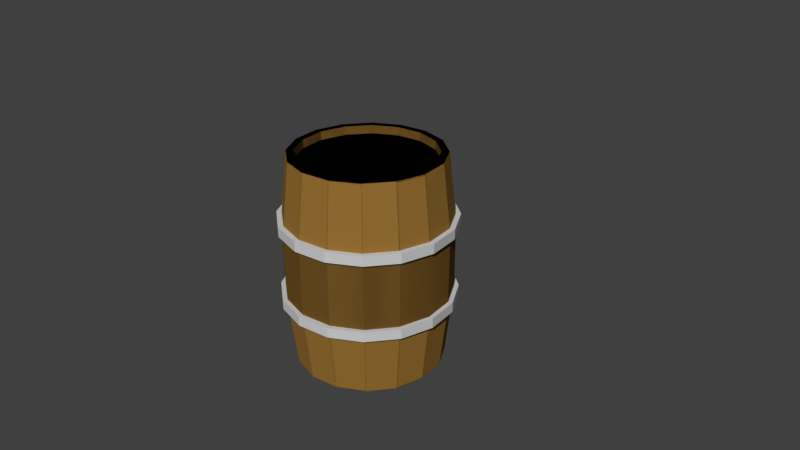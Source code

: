 # Source: Barrel.blend  (saved by Blender 2.78.0; exported with 4.5.12 LTS)
import bpy
from mathutils import Matrix  # noqa: F401  (used for matrix-valued properties, if any)

bpy.ops.wm.read_factory_settings(use_empty=True)
scene = bpy.context.scene
scene.name = 'Scene'

# ---- collections
col_collection_1 = bpy.data.collections.new('Collection 1'); scene.collection.children.link(col_collection_1)

# ---- materials (node trees are filled in below, after node groups)
mat_wood = bpy.data.materials.new('Wood')
mat_wood.alpha_threshold = 0.0
mat_wood.use_transparent_shadow = False
mat_wood.diffuse_color = (0.305, 0.159, 0.0331, 1.0)
mat_wood.roughness = 0.5
mat_rings = bpy.data.materials.new('Rings')
mat_rings.alpha_threshold = 0.0
mat_rings.use_transparent_shadow = False
mat_rings.diffuse_color = (0.6105, 0.6105, 0.6105, 1.0)
mat_rings.roughness = 0.5

# ---- material node trees

# ---- world
world_world = bpy.data.worlds.new('World'); scene.world = world_world
world_world.color = (0.05088, 0.05088, 0.05088)
world_world.use_sun_shadow = False
world_world.sun_shadow_jitter_overblur = 0.0
world_world.cycles.sampling_method = 'MANUAL'

# ---- cameras
cam_camera = bpy.data.cameras.new('Camera')
cam_camera.clip_end = 100.0
cam_camera.lens = 35.0
cam_camera.sensor_width = 32.0
cam_camera.sensor_height = 18.0
cam_camera.ortho_scale = 7.314
cam_camera.dof.focus_distance = 0.0
cam_camera.dof.aperture_fstop = 128.0

# ---- meshes
me_cylinder = bpy.data.meshes.new('Cylinder')
me_cylinder.from_pydata([(0.3827, 0.9239, 1.422), (0.7071, 0.7071, 1.422), (0.9239, 0.3827, 1.422), (1.0, -4.371e-08, 1.422), (0.9239, -0.3827, 1.422), (0.7071, -0.7071, 1.422), (0.3827, -0.9239, 1.422), (-0.3827, -0.9239, 1.422), (-0.7071, -0.7071, 1.422), (-0.9239, -0.3827, 1.422), (-1.0, 1.192e-08, 1.422), (-0.9239, 0.3827, 1.422), (-0.7071, 0.7071, 1.422), (-0.3827, 0.9239, 1.422), (0.4222, 1.019, 0.5228), (0.78, 0.78, 0.5228), (1.019, 0.4222, 0.5228), (1.103, -4.591e-08, 0.5228), (1.019, -0.4222, 0.5228), (0.78, -0.78, 0.5228), (0.4222, -1.019, 0.5228), (-0.4222, -1.019, 0.5228), (-0.78, -0.78, 0.5228), (-1.019, -0.4222, 0.5228), (-1.103, 1.546e-08, 0.5228), (-1.019, 0.4222, 0.5228), (-0.78, 0.78, 0.5228), (-0.4222, 1.019, 0.5228), (0.3445, 0.8317, 1.422), (0.6365, 0.6365, 1.422), (0.8317, 0.3445, 1.422), (0.9002, -3.823e-08, 1.422), (0.8317, -0.3445, 1.422), (0.6365, -0.6365, 1.422), (0.3445, -0.8317, 1.422), (-0.3445, -0.8317, 1.422), (-0.6365, -0.6365, 1.422), (-0.8317, -0.3445, 1.422), (-0.9002, 1.185e-08, 1.422), (-0.8317, 0.3445, 1.422), (-0.6365, 0.6365, 1.422), (-0.3445, 0.8317, 1.422), (0.3445, 0.8317, 1.31), (0.6365, 0.6365, 1.31), (0.8317, 0.3445, 1.31), (0.9002, -3.823e-08, 1.31), (0.8317, -0.3445, 1.31), (0.6365, -0.6365, 1.31), (0.3445, -0.8317, 1.31), (-0.3445, -0.8317, 1.31), (-0.6365, -0.6365, 1.31), (-0.8317, -0.3445, 1.31), (-0.9002, 1.185e-08, 1.31), (-0.8317, 0.3445, 1.31), (-0.6365, 0.6365, 1.31), (-0.3445, 0.8317, 1.31), (0.0, 1.0, 1.422), (-0.3827, 0.9239, 1.422), (-0.7071, 0.7071, 1.422), (-0.9239, 0.3827, 1.422), (-1.0, -4.371e-08, 1.422), (-0.9239, -0.3827, 1.422), (-0.7071, -0.7071, 1.422), (-0.3827, -0.9239, 1.422), (0.0, -1.0, 1.422), (0.3827, -0.9239, 1.422), (0.7071, -0.7071, 1.422), (0.9239, -0.3827, 1.422), (1.0, 1.192e-08, 1.422), (0.9239, 0.3827, 1.422), (0.7071, 0.7071, 1.422), (0.3827, 0.9239, 1.422), (0.0, 1.103, 0.5228), (-0.4222, 1.019, 0.5228), (-0.78, 0.78, 0.5228), (-1.019, 0.4222, 0.5228), (-1.103, -4.591e-08, 0.5228), (-1.019, -0.4222, 0.5228), (-0.78, -0.78, 0.5228), (-0.4222, -1.019, 0.5228), (0.0, -1.103, 0.5228), (0.4222, -1.019, 0.5228), (0.78, -0.78, 0.5228), (1.019, -0.4222, 0.5228), (1.103, 1.546e-08, 0.5228), (1.019, 0.4222, 0.5228), (0.78, 0.78, 0.5228), (0.4222, 1.019, 0.5228), (0.0, 0.9002, 1.422), (-0.3445, 0.8317, 1.422), (-0.6365, 0.6365, 1.422), (-0.8317, 0.3445, 1.422), (-0.9002, -3.823e-08, 1.422), (-0.8317, -0.3445, 1.422), (-0.6365, -0.6365, 1.422), (-0.3445, -0.8317, 1.422), (0.0, -0.9002, 1.422), (0.3445, -0.8317, 1.422), (0.6365, -0.6365, 1.422), (0.8317, -0.3445, 1.422), (0.9002, 1.185e-08, 1.422), (0.8317, 0.3445, 1.422), (0.6365, 0.6365, 1.422), (0.3445, 0.8317, 1.422), (0.0, 0.9002, 1.31), (-0.3445, 0.8317, 1.31), (-0.6365, 0.6365, 1.31), (-0.8317, 0.3445, 1.31), (-0.9002, -3.823e-08, 1.31), (-0.8317, -0.3445, 1.31), (-0.6365, -0.6365, 1.31), (-0.3445, -0.8317, 1.31), (0.0, -0.9002, 1.31), (0.3445, -0.8317, 1.31), (0.6365, -0.6365, 1.31), (0.8317, -0.3445, 1.31), (0.9002, 1.185e-08, 1.31), (0.8317, 0.3445, 1.31), (0.6365, 0.6365, 1.31), (0.3445, 0.8317, 1.31), (0.3827, 0.9239, -1.422), (0.7071, 0.7071, -1.422), (0.9239, 0.3827, -1.422), (1.0, -4.371e-08, -1.422), (0.9239, -0.3827, -1.422), (0.7071, -0.7071, -1.422), (0.3827, -0.9239, -1.422), (-0.3827, -0.9239, -1.422), (-0.7071, -0.7071, -1.422), (-0.9239, -0.3827, -1.422), (-1.0, 1.192e-08, -1.422), (-0.9239, 0.3827, -1.422), (-0.7071, 0.7071, -1.422), (-0.3827, 0.9239, -1.422), (0.4222, 1.019, -0.5228), (0.78, 0.78, -0.5228), (1.019, 0.4222, -0.5228), (1.103, -4.591e-08, -0.5228), (1.019, -0.4222, -0.5228), (0.78, -0.78, -0.5228), (0.4222, -1.019, -0.5228), (-0.4222, -1.019, -0.5228), (-0.78, -0.78, -0.5228), (-1.019, -0.4222, -0.5228), (-1.103, 1.546e-08, -0.5228), (-1.019, 0.4222, -0.5228), (-0.78, 0.78, -0.5228), (-0.4222, 1.019, -0.5228), (0.3445, 0.8317, -1.422), (0.6365, 0.6365, -1.422), (0.8317, 0.3445, -1.422), (0.9002, -3.823e-08, -1.422), (0.8317, -0.3445, -1.422), (0.6365, -0.6365, -1.422), (0.3445, -0.8317, -1.422), (-0.3445, -0.8317, -1.422), (-0.6365, -0.6365, -1.422), (-0.8317, -0.3445, -1.422), (-0.9002, 1.185e-08, -1.422), (-0.8317, 0.3445, -1.422), (-0.6365, 0.6365, -1.422), (-0.3445, 0.8317, -1.422), (0.3445, 0.8317, -1.31), (0.6365, 0.6365, -1.31), (0.8317, 0.3445, -1.31), (0.9002, -3.823e-08, -1.31), (0.8317, -0.3445, -1.31), (0.6365, -0.6365, -1.31), (0.3445, -0.8317, -1.31), (-0.3445, -0.8317, -1.31), (-0.6365, -0.6365, -1.31), (-0.8317, -0.3445, -1.31), (-0.9002, 1.185e-08, -1.31), (-0.8317, 0.3445, -1.31), (-0.6365, 0.6365, -1.31), (-0.3445, 0.8317, -1.31), (0.4222, 1.019, 0.0), (0.78, 0.78, 0.0), (1.019, 0.4222, 0.0), (1.103, -4.591e-08, 0.0), (1.019, -0.4222, 0.0), (0.78, -0.78, 0.0), (0.4222, -1.019, 0.0), (-0.4222, -1.019, 0.0), (-0.78, -0.78, 0.0), (-1.019, -0.4222, 0.0), (-1.103, 1.546e-08, 0.0), (-1.019, 0.4222, 0.0), (-0.78, 0.78, 0.0), (-0.4222, 1.019, 0.0), (0.0, 1.0, -1.422), (-0.3827, 0.9239, -1.422), (-0.7071, 0.7071, -1.422), (-0.9239, 0.3827, -1.422), (-1.0, -4.371e-08, -1.422), (-0.9239, -0.3827, -1.422), (-0.7071, -0.7071, -1.422), (-0.3827, -0.9239, -1.422), (0.0, -1.0, -1.422), (0.3827, -0.9239, -1.422), (0.7071, -0.7071, -1.422), (0.9239, -0.3827, -1.422), (1.0, 1.192e-08, -1.422), (0.9239, 0.3827, -1.422), (0.7071, 0.7071, -1.422), (0.3827, 0.9239, -1.422), (0.0, 1.103, -0.5228), (-0.4222, 1.019, -0.5228), (-0.78, 0.78, -0.5228), (-1.019, 0.4222, -0.5228), (-1.103, -4.591e-08, -0.5228), (-1.019, -0.4222, -0.5228), (-0.78, -0.78, -0.5228), (-0.4222, -1.019, -0.5228), (0.0, -1.103, -0.5228), (0.4222, -1.019, -0.5228), (0.78, -0.78, -0.5228), (1.019, -0.4222, -0.5228), (1.103, 1.546e-08, -0.5228), (1.019, 0.4222, -0.5228), (0.78, 0.78, -0.5228), (0.4222, 1.019, -0.5228), (0.0, 0.9002, -1.422), (-0.3445, 0.8317, -1.422), (-0.6365, 0.6365, -1.422), (-0.8317, 0.3445, -1.422), (-0.9002, -3.823e-08, -1.422), (-0.8317, -0.3445, -1.422), (-0.6365, -0.6365, -1.422), (-0.3445, -0.8317, -1.422), (0.0, -0.9002, -1.422), (0.3445, -0.8317, -1.422), (0.6365, -0.6365, -1.422), (0.8317, -0.3445, -1.422), (0.9002, 1.185e-08, -1.422), (0.8317, 0.3445, -1.422), (0.6365, 0.6365, -1.422), (0.3445, 0.8317, -1.422), (0.0, 0.9002, -1.31), (-0.3445, 0.8317, -1.31), (-0.6365, 0.6365, -1.31), (-0.8317, 0.3445, -1.31), (-0.9002, -3.823e-08, -1.31), (-0.8317, -0.3445, -1.31), (-0.6365, -0.6365, -1.31), (-0.3445, -0.8317, -1.31), (0.0, -0.9002, -1.31), (0.3445, -0.8317, -1.31), (0.6365, -0.6365, -1.31), (0.8317, -0.3445, -1.31), (0.9002, 1.185e-08, -1.31), (0.8317, 0.3445, -1.31), (0.6365, 0.6365, -1.31), (0.3445, 0.8317, -1.31), (0.0, 1.103, 0.0), (-0.4222, 1.019, 0.0), (-0.78, 0.78, 0.0), (-1.019, 0.4222, 0.0), (-1.103, -4.591e-08, 0.0), (-1.019, -0.4222, 0.0), (-0.78, -0.78, 0.0), (-0.4222, -1.019, 0.0), (0.0, -1.103, 0.0), (0.4222, -1.019, 0.0), (0.78, -0.78, 0.0), (1.019, -0.4222, 0.0), (1.103, 1.546e-08, 0.0), (1.019, 0.4222, 0.0), (0.78, 0.78, 0.0), (0.4222, 1.019, 0.0), (-2.025e-08, 1.162, -0.4422), (-2.025e-08, 1.162, -0.5776), (-2.025e-08, 1.162, 0.4553), (-2.025e-08, 1.162, 0.5906), (0.4448, 1.074, 0.4553), (0.4448, 1.074, 0.5906), (0.8218, 0.8218, 0.4553), (0.8218, 0.8218, 0.5906), (1.074, 0.4448, 0.4553), (1.074, 0.4448, 0.5906), (1.162, -4.718e-08, 0.4553), (1.162, -4.718e-08, 0.5906), (1.074, -0.4448, 0.4553), (1.074, -0.4448, 0.5906), (0.8218, -0.8218, 0.4553), (0.8218, -0.8218, 0.5906), (0.4448, -1.074, 0.4553), (0.4448, -1.074, 0.5906), (1.552e-07, -1.162, 0.4553), (1.552e-07, -1.162, 0.5906), (-0.4448, -1.074, 0.4553), (-0.4448, -1.074, 0.5906), (-0.8218, -0.8218, 0.4553), (-0.8218, -0.8218, 0.5906), (-1.074, -0.4448, 0.4553), (-1.074, -0.4448, 0.5906), (-1.162, 1.749e-08, 0.4553), (-1.162, 1.749e-08, 0.5906), (-1.074, 0.4448, 0.4553), (-1.074, 0.4448, 0.5906), (-0.8218, 0.8218, 0.4553), (-0.8218, 0.8218, 0.5906), (-0.4448, 1.074, 0.4553), (-0.4448, 1.074, 0.5906), (0.4448, 1.074, -0.5776), (0.4448, 1.074, -0.4422), (0.8218, 0.8218, -0.5776), (0.8218, 0.8218, -0.4422), (1.074, 0.4448, -0.5776), (1.074, 0.4448, -0.4422), (1.162, -4.718e-08, -0.5776), (1.162, -4.718e-08, -0.4422), (1.074, -0.4448, -0.5776), (1.074, -0.4448, -0.4422), (0.8218, -0.8218, -0.5776), (0.8218, -0.8218, -0.4422), (0.4448, -1.074, -0.5776), (0.4448, -1.074, -0.4422), (1.552e-07, -1.162, -0.5776), (1.552e-07, -1.162, -0.4422), (-0.4448, -1.074, -0.5776), (-0.4448, -1.074, -0.4422), (-0.8218, -0.8218, -0.5776), (-0.8218, -0.8218, -0.4422), (-1.074, -0.4448, -0.5776), (-1.074, -0.4448, -0.4422), (-1.162, 1.749e-08, -0.5776), (-1.162, 1.749e-08, -0.4422), (-1.074, 0.4448, -0.5776), (-1.074, 0.4448, -0.4422), (-0.8218, 0.8218, -0.5776), (-0.8218, 0.8218, -0.4422), (-0.4448, 1.074, -0.5776), (-0.4448, 1.074, -0.4422)], [], [(72, 56, 0, 14), (14, 0, 1, 15), (15, 1, 2, 16), (16, 2, 3, 17), (17, 3, 4, 18), (18, 4, 5, 19), (19, 5, 6, 20), (20, 6, 64, 80), (80, 64, 7, 21), (21, 7, 8, 22), (22, 8, 9, 23), (23, 9, 10, 24), (24, 10, 11, 25), (25, 11, 12, 26), (0, 56, 88, 28), (26, 12, 13, 27), (27, 13, 56, 72), (189, 27, 72, 254), (188, 26, 27, 189), (187, 25, 26, 188), (186, 24, 25, 187), (185, 23, 24, 186), (184, 22, 23, 185), (183, 21, 22, 184), (262, 80, 21, 183), (182, 20, 80, 262), (181, 19, 20, 182), (180, 18, 19, 181), (179, 17, 18, 180), (178, 16, 17, 179), (177, 15, 16, 178), (176, 14, 15, 177), (254, 72, 14, 176), (28, 88, 104, 42), (11, 10, 38, 39), (5, 4, 32, 33), (9, 8, 36, 37), (56, 13, 41, 88), (3, 2, 30, 31), (7, 64, 96, 35), (12, 11, 39, 40), (1, 0, 28, 29), (6, 5, 33, 34), (10, 9, 37, 38), (4, 3, 31, 32), (8, 7, 35, 36), (13, 12, 40, 41), (2, 1, 29, 30), (64, 6, 34, 96), (42, 104, 55, 54, 53, 52, 51, 50, 49, 112, 48, 47, 46, 45, 44, 43), (88, 41, 55, 104), (35, 96, 112, 49), (29, 28, 42, 43), (36, 35, 49, 50), (30, 29, 43, 44), (37, 36, 50, 51), (31, 30, 44, 45), (38, 37, 51, 52), (32, 31, 45, 46), (39, 38, 52, 53), (33, 32, 46, 47), (40, 39, 53, 54), (34, 33, 47, 48), (41, 40, 54, 55), (96, 34, 48, 112), (72, 73, 57, 56), (73, 74, 58, 57), (74, 75, 59, 58), (75, 76, 60, 59), (76, 77, 61, 60), (77, 78, 62, 61), (78, 79, 63, 62), (79, 80, 64, 63), (80, 81, 65, 64), (81, 82, 66, 65), (82, 83, 67, 66), (83, 84, 68, 67), (84, 85, 69, 68), (85, 86, 70, 69), (57, 89, 88, 56), (86, 87, 71, 70), (87, 72, 56, 71), (269, 254, 72, 87), (268, 269, 87, 86), (267, 268, 86, 85), (266, 267, 85, 84), (265, 266, 84, 83), (264, 265, 83, 82), (263, 264, 82, 81), (262, 263, 81, 80), (261, 262, 80, 79), (260, 261, 79, 78), (259, 260, 78, 77), (258, 259, 77, 76), (257, 258, 76, 75), (256, 257, 75, 74), (255, 256, 74, 73), (254, 255, 73, 72), (89, 105, 104, 88), (69, 101, 100, 68), (62, 94, 93, 61), (67, 99, 98, 66), (56, 88, 103, 71), (60, 92, 91, 59), (65, 97, 96, 64), (70, 102, 101, 69), (58, 90, 89, 57), (63, 95, 94, 62), (68, 100, 99, 67), (61, 93, 92, 60), (66, 98, 97, 65), (71, 103, 102, 70), (59, 91, 90, 58), (64, 96, 95, 63), (105, 106, 107, 108, 109, 110, 111, 112, 113, 114, 115, 116, 117, 118, 119, 104), (88, 104, 119, 103), (97, 113, 112, 96), (90, 106, 105, 89), (98, 114, 113, 97), (91, 107, 106, 90), (99, 115, 114, 98), (92, 108, 107, 91), (100, 116, 115, 99), (93, 109, 108, 92), (101, 117, 116, 100), (94, 110, 109, 93), (102, 118, 117, 101), (95, 111, 110, 94), (103, 119, 118, 102), (96, 112, 111, 95), (206, 134, 120, 190), (134, 135, 121, 120), (135, 136, 122, 121), (136, 137, 123, 122), (137, 138, 124, 123), (138, 139, 125, 124), (139, 140, 126, 125), (140, 214, 198, 126), (214, 141, 127, 198), (141, 142, 128, 127), (142, 143, 129, 128), (143, 144, 130, 129), (144, 145, 131, 130), (145, 146, 132, 131), (120, 148, 222, 190), (146, 147, 133, 132), (147, 206, 190, 133), (189, 254, 206, 147), (188, 189, 147, 146), (187, 188, 146, 145), (186, 187, 145, 144), (185, 186, 144, 143), (184, 185, 143, 142), (183, 184, 142, 141), (262, 183, 141, 214), (182, 262, 214, 140), (181, 182, 140, 139), (180, 181, 139, 138), (179, 180, 138, 137), (178, 179, 137, 136), (177, 178, 136, 135), (176, 177, 135, 134), (254, 176, 134, 206), (148, 162, 238, 222), (131, 159, 158, 130), (125, 153, 152, 124), (129, 157, 156, 128), (190, 222, 161, 133), (123, 151, 150, 122), (127, 155, 230, 198), (132, 160, 159, 131), (121, 149, 148, 120), (126, 154, 153, 125), (130, 158, 157, 129), (124, 152, 151, 123), (128, 156, 155, 127), (133, 161, 160, 132), (122, 150, 149, 121), (198, 230, 154, 126), (162, 163, 164, 165, 166, 167, 168, 246, 169, 170, 171, 172, 173, 174, 175, 238), (222, 238, 175, 161), (155, 169, 246, 230), (149, 163, 162, 148), (156, 170, 169, 155), (150, 164, 163, 149), (157, 171, 170, 156), (151, 165, 164, 150), (158, 172, 171, 157), (152, 166, 165, 151), (159, 173, 172, 158), (153, 167, 166, 152), (160, 174, 173, 159), (154, 168, 167, 153), (161, 175, 174, 160), (230, 246, 168, 154), (206, 190, 191, 207), (207, 191, 192, 208), (208, 192, 193, 209), (209, 193, 194, 210), (210, 194, 195, 211), (211, 195, 196, 212), (212, 196, 197, 213), (213, 197, 198, 214), (214, 198, 199, 215), (215, 199, 200, 216), (216, 200, 201, 217), (217, 201, 202, 218), (218, 202, 203, 219), (219, 203, 204, 220), (191, 190, 222, 223), (220, 204, 205, 221), (221, 205, 190, 206), (269, 221, 206, 254), (268, 220, 221, 269), (267, 219, 220, 268), (266, 218, 219, 267), (265, 217, 218, 266), (264, 216, 217, 265), (263, 215, 216, 264), (262, 214, 215, 263), (261, 213, 214, 262), (260, 212, 213, 261), (259, 211, 212, 260), (258, 210, 211, 259), (257, 209, 210, 258), (256, 208, 209, 257), (255, 207, 208, 256), (254, 206, 207, 255), (223, 222, 238, 239), (203, 202, 234, 235), (196, 195, 227, 228), (201, 200, 232, 233), (190, 205, 237, 222), (194, 193, 225, 226), (199, 198, 230, 231), (204, 203, 235, 236), (192, 191, 223, 224), (197, 196, 228, 229), (202, 201, 233, 234), (195, 194, 226, 227), (200, 199, 231, 232), (205, 204, 236, 237), (193, 192, 224, 225), (198, 197, 229, 230), (239, 238, 253, 252, 251, 250, 249, 248, 247, 246, 245, 244, 243, 242, 241, 240), (222, 237, 253, 238), (231, 230, 246, 247), (224, 223, 239, 240), (232, 231, 247, 248), (225, 224, 240, 241), (233, 232, 248, 249), (226, 225, 241, 242), (234, 233, 249, 250), (227, 226, 242, 243), (235, 234, 250, 251), (228, 227, 243, 244), (236, 235, 251, 252), (229, 228, 244, 245), (237, 236, 252, 253), (230, 229, 245, 246), (305, 270, 333, 331, 329, 327, 325, 323, 321, 319, 317, 315, 313, 311, 309, 307), (272, 273, 275, 274), (328, 329, 331, 330), (274, 275, 277, 276), (326, 327, 329, 328), (276, 277, 279, 278), (324, 325, 327, 326), (278, 279, 281, 280), (322, 323, 325, 324), (280, 281, 283, 282), (320, 321, 323, 322), (282, 283, 285, 284), (318, 319, 321, 320), (284, 285, 287, 286), (316, 317, 319, 318), (286, 287, 289, 288), (314, 315, 317, 316), (288, 289, 291, 290), (312, 313, 315, 314), (290, 291, 293, 292), (310, 311, 313, 312), (292, 293, 295, 294), (308, 309, 311, 310), (294, 295, 297, 296), (271, 304, 306, 308, 310, 312, 314, 316, 318, 320, 322, 324, 326, 328, 330, 332), (306, 307, 309, 308), (296, 297, 299, 298), (332, 333, 270, 271), (304, 305, 307, 306), (298, 299, 301, 300), (275, 273, 303, 301, 299, 297, 295, 293, 291, 289, 287, 285, 283, 281, 279, 277), (271, 270, 305, 304), (300, 301, 303, 302), (330, 331, 333, 332), (302, 303, 273, 272), (272, 274, 276, 278, 280, 282, 284, 286, 288, 290, 292, 294, 296, 298, 300, 302)])
me_cylinder.polygons.foreach_set('material_index', [0, 0, 0, 0, 0, 0, 0, 0, 0, 0, 0, 0, 0, 0, 0, 0, 0, 0, 0, 0, 0, 0, 0, 0, 0, 0, 0, 0, 0, 0, 0, 0, 0, 0, 0, 0, 0, 0, 0, 0, 0, 0, 0, 0, 0, 0, 0, 0, 0, 0, 0, 0, 0, 0, 0, 0, 0, 0, 0, 0, 0, 0, 0, 0, 0, 0, 0, 0, 0, 0, 0, 0, 0, 0, 0, 0, 0, 0, 0, 0, 0, 0, 0, 0, 0, 0, 0, 0, 0, 0, 0, 0, 0, 0, 0, 0, 0, 0, 0, 0, 0, 0, 0, 0, 0, 0, 0, 0, 0, 0, 0, 0, 0, 0, 0, 0, 0, 0, 0, 0, 0, 0, 0, 0, 0, 0, 0, 0, 0, 0, 0, 0, 0, 0, 0, 0, 0, 0, 0, 0, 0, 0, 0, 0, 0, 0, 0, 0, 0, 0, 0, 0, 0, 0, 0, 0, 0, 0, 0, 0, 0, 0, 0, 0, 0, 0, 0, 0, 0, 0, 0, 0, 0, 0, 0, 0, 0, 0, 0, 0, 0, 0, 0, 0, 0, 0, 0, 0, 0, 0, 0, 0, 0, 0, 0, 0, 0, 0, 0, 0, 0, 0, 0, 0, 0, 0, 0, 0, 0, 0, 0, 0, 0, 0, 0, 0, 0, 0, 0, 0, 0, 0, 0, 0, 0, 0, 0, 0, 0, 0, 0, 0, 0, 0, 0, 0, 0, 0, 0, 0, 0, 0, 0, 0, 0, 0, 0, 0, 0, 0, 0, 0, 0, 0, 0, 0, 0, 0, 0, 0, 1, 1, 1, 1, 1, 1, 1, 1, 1, 1, 1, 1, 1, 1, 1, 1, 1, 1, 1, 1, 1, 1, 1, 1, 1, 1, 1, 1, 1, 1, 1, 1, 1, 1, 1, 1])
me_cylinder.materials.append(mat_wood)
me_cylinder.materials.append(mat_rings)
me_cylinder.use_remesh_preserve_volume = False
me_cylinder.use_remesh_preserve_attributes = False
me_cylinder.use_mirror_vertex_groups = False
me_cylinder.update()

# ---- objects
ob_barrel = bpy.data.objects.new('Barrel', me_cylinder)
ob_camera = bpy.data.objects.new('Camera', cam_camera)

# ---- transforms, parenting, visibility, modifiers, constraints
ob_barrel.location = (0.0, 0.0, 0.0)
ob_barrel.lineart.crease_threshold = 0.0
ob_camera.location = (7.481, -6.508, 5.344)
ob_camera.rotation_euler = (1.109, 0.0, 0.8149)
ob_camera.lock_rotations_4d = False
ob_camera.empty_display_type = 'ARROWS'
ob_camera.color = (0.0, 0.0, 0.0, 0.0)
ob_camera.display_type = 'WIRE'
ob_camera.lineart.crease_threshold = 0.0

# ---- collection membership
col_collection_1.objects.link(ob_barrel)
col_collection_1.objects.link(ob_camera)

# ---- scene / render settings (as saved in the file)
scene.camera = ob_camera
scene.frame_start = 1; scene.frame_end = 250; scene.frame_set(1)
scene.render.engine = 'BLENDER_EEVEE_NEXT'
scene.render.resolution_percentage = 50
scene.render.dither_intensity = 0.0
scene.cycles.use_denoising = False
scene.cycles.samples = 128
scene.cycles.sampling_pattern = 'TABULATED_SOBOL'
scene.cycles.light_sampling_threshold = 0.0
scene.cycles.use_adaptive_sampling = False
scene.cycles.use_light_tree = False
scene.cycles.blur_glossy = 0.0
scene.cycles.sample_clamp_indirect = 0.0
scene.view_settings.view_transform = 'Standard'
bpy.context.view_layer.update()

# ---- added for rendering (the .blend has no usable light): sun
light_auto_sun = bpy.data.lights.new('AutoSun', 'SUN')
light_auto_sun.energy = 3.0
light_auto_sun.angle = 0.0523599
ob_auto_sun = bpy.data.objects.new('AutoSun', light_auto_sun)
scene.collection.objects.link(ob_auto_sun)
ob_auto_sun.rotation_euler = (0.872665, 0.174533, 0.523599)
bpy.context.view_layer.update()
